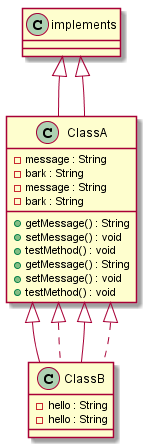

The diagram above was rendered by PlantUML. Its source (embedded in the PNG):
@startuml
class ClassA extends  implements  {
 -message : String
 -bark : String
 +getMessage() : String
 +setMessage() : void
 +testMethod() : void
}

class ClassB extends ClassA implements ClassA {
 -hello : String
}

class ClassA extends  implements  {
 -message : String
 -bark : String
 +getMessage() : String
 +setMessage() : void
 +testMethod() : void
}

class ClassB extends ClassA implements ClassA {
 -hello : String
}

@enduml